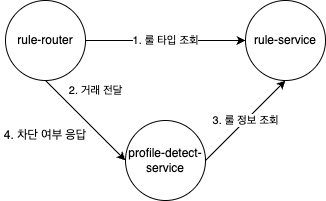

The diagram above was exported from draw.io. Its source (the exported page's mxGraphModel, read from the mxfile embedded in the PNG):
<mxGraphModel dx="871" dy="620" grid="1" gridSize="10" guides="1" tooltips="1" connect="1" arrows="1" fold="1" page="1" pageScale="1" pageWidth="827" pageHeight="1169" math="0" shadow="0">
  <root>
    <mxCell id="0" />
    <mxCell id="1" parent="0" />
    <mxCell id="xPxbWydZSeKNciD8yIiZ-5" value="2. 거래 전달" style="endArrow=classic;html=1;rounded=0;exitX=0.5;exitY=1;exitDx=0;exitDy=0;entryX=0;entryY=0.5;entryDx=0;entryDy=0;" edge="1" parent="1" source="xPxbWydZSeKNciD8yIiZ-1" target="xPxbWydZSeKNciD8yIiZ-3">
      <mxGeometry x="-0.25" y="28" width="50" height="50" relative="1" as="geometry">
        <mxPoint x="250" y="130" as="sourcePoint" />
        <mxPoint x="160" y="160" as="targetPoint" />
        <mxPoint x="1" as="offset" />
      </mxGeometry>
    </mxCell>
    <mxCell id="xPxbWydZSeKNciD8yIiZ-1" value="rule-router" style="ellipse;whiteSpace=wrap;html=1;" vertex="1" parent="1">
      <mxGeometry x="120" y="40" width="80" height="80" as="geometry" />
    </mxCell>
    <mxCell id="xPxbWydZSeKNciD8yIiZ-2" value="rule-service" style="ellipse;whiteSpace=wrap;html=1;" vertex="1" parent="1">
      <mxGeometry x="360" y="40" width="80" height="80" as="geometry" />
    </mxCell>
    <mxCell id="xPxbWydZSeKNciD8yIiZ-3" value="profile-detect-service" style="ellipse;whiteSpace=wrap;html=1;" vertex="1" parent="1">
      <mxGeometry x="240" y="160" width="80" height="80" as="geometry" />
    </mxCell>
    <mxCell id="xPxbWydZSeKNciD8yIiZ-4" value="1. 룰 타입 조회" style="endArrow=classic;html=1;rounded=0;exitX=1;exitY=0.5;exitDx=0;exitDy=0;entryX=0;entryY=0.5;entryDx=0;entryDy=0;" edge="1" parent="1" source="xPxbWydZSeKNciD8yIiZ-1" target="xPxbWydZSeKNciD8yIiZ-2">
      <mxGeometry width="50" height="50" relative="1" as="geometry">
        <mxPoint x="390" y="270" as="sourcePoint" />
        <mxPoint x="440" y="220" as="targetPoint" />
      </mxGeometry>
    </mxCell>
    <mxCell id="xPxbWydZSeKNciD8yIiZ-6" value="3. 룰 정보 조회" style="endArrow=classic;html=1;rounded=0;exitX=1;exitY=0.5;exitDx=0;exitDy=0;entryX=0.5;entryY=1;entryDx=0;entryDy=0;" edge="1" parent="1" source="xPxbWydZSeKNciD8yIiZ-3" target="xPxbWydZSeKNciD8yIiZ-2">
      <mxGeometry width="50" height="50" relative="1" as="geometry">
        <mxPoint x="280" y="270" as="sourcePoint" />
        <mxPoint x="400" y="130" as="targetPoint" />
        <mxPoint as="offset" />
      </mxGeometry>
    </mxCell>
    <mxCell id="xPxbWydZSeKNciD8yIiZ-11" value="4. 차단 여부 응답" style="text;html=1;align=center;verticalAlign=middle;whiteSpace=wrap;rounded=0;" vertex="1" parent="1">
      <mxGeometry x="115" y="160" width="90" height="30" as="geometry" />
    </mxCell>
  </root>
</mxGraphModel>